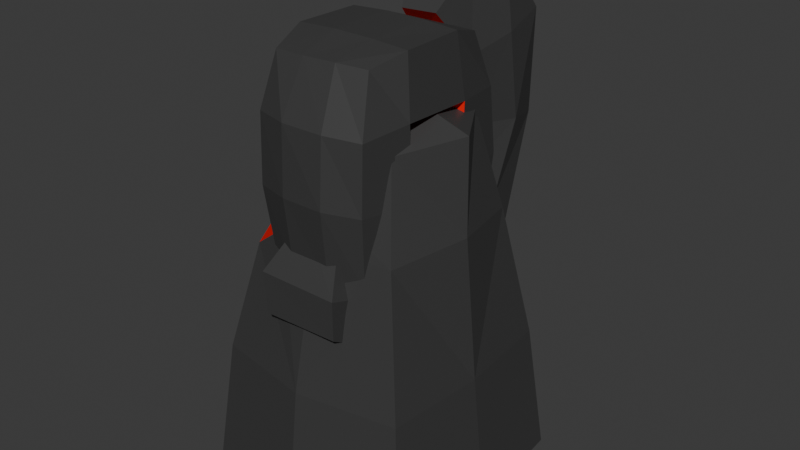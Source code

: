 # Source: coolrocks.blend  (saved by Blender 4.1.24; exported with 4.5.12 LTS)
import bpy
from mathutils import Matrix  # noqa: F401  (used for matrix-valued properties, if any)

bpy.ops.wm.read_factory_settings(use_empty=True)
scene = bpy.context.scene
scene.name = 'Scene'

# ---- collections
col_collection = bpy.data.collections.new('Collection'); scene.collection.children.link(col_collection)

# ---- materials (node trees are filled in below, after node groups)
mat_rock = bpy.data.materials.new('rock')
mat_rock.alpha_threshold = 0.0
mat_rock.use_transparent_shadow = False
mat_rock.roughness = 0.5
mat_rock.line_color = (0.0, 0.0, 0.0, 1.0)
mat_inside = bpy.data.materials.new('inside')
mat_inside.use_transparent_shadow = False

# ---- material node trees
mat_rock.use_nodes = True; mat_rock.node_tree.nodes.clear()
_N = mat_rock.node_tree.nodes; _L = mat_rock.node_tree.links
n0 = _N.new('ShaderNodeOutputMaterial'); n0.name = 'Material Output'; n0.location = (300, 300)
n1 = _N.new('ShaderNodeBsdfPrincipled'); n1.name = 'Principled BSDF'; n1.location = (10, 300)
n1.inputs[0].default_value = (0.04689, 0.04689, 0.04689, 1.0)
n1.inputs[3].default_value = 1.45
_L.new(n1.outputs[0], n0.inputs[0])
n0.is_active_output = True
mat_inside.use_nodes = True; mat_inside.node_tree.nodes.clear()
_N = mat_inside.node_tree.nodes; _L = mat_inside.node_tree.links
n0 = _N.new('ShaderNodeBsdfPrincipled'); n0.name = 'Principled BSDF'; n0.location = (10, 300)
n0.inputs[0].default_value = (0.8002, 0.004844, 0.0, 1.0)
n1 = _N.new('ShaderNodeOutputMaterial'); n1.name = 'Material Output'; n1.location = (300, 300)
_L.new(n0.outputs[0], n1.inputs[0])
n1.is_active_output = True

# ---- world
world_world = bpy.data.worlds.new('World'); scene.world = world_world
world_world.use_nodes = True; world_world.node_tree.nodes.clear()
_N = world_world.node_tree.nodes; _L = world_world.node_tree.links
n0 = _N.new('ShaderNodeOutputWorld'); n0.name = 'World Output'; n0.location = (300, 300)
n1 = _N.new('ShaderNodeBackground'); n1.name = 'Background'; n1.location = (10, 300)
n1.inputs[0].default_value = (0.05088, 0.05088, 0.05088, 1.0)
_L.new(n1.outputs[0], n0.inputs[0])
n0.is_active_output = True
world_world.color = (0.05088, 0.05088, 0.05088)
world_world.use_sun_shadow = False
world_world.sun_shadow_jitter_overblur = 0.0

# ---- meshes
me_rockmesh1 = bpy.data.meshes.new('RockMesh1')
me_rockmesh1.from_pydata([(0.6024, 0.5913, 1.965), (1.03, 1.03, -0.4012), (1.03, -1.03, -0.4012), (-1.03, 1.03, -0.4012), (-1.03, -1.03, -0.4012), (0.8002, 0.8001, 0.9722), (0.7932, -0.8029, 0.9792), (-0.8048, 0.7936, 0.9758), (0.0, 1.209, -0.4012), (0.0, -1.209, -0.4012), (0.008888, 0.6961, 2.238), (3.295e-05, 0.8989, 1.029), (0.007264, -0.9088, 0.986), (-1.119, 0.0, -0.4012), (0.9719, 0.0003686, 1.981), (1.119, 0.0, -0.4012), (0.9842, 0.0001759, 1.027), (-0.9878, 0.02364, 0.9614), (0.003089, -0.8212, 1.333), (-0.9066, -0.3031, 0.9828), (-0.9603, 0.02931, 1.174), (-0.4448, -0.848, 0.9795), (0.6072, -0.5708, 1.881), (0.429, 0.01247, 2.151), (-0.5979, 0.6104, 1.784), (-0.7892, -0.8138, 0.7184), (-0.5194, 0.1638, 1.453), (-0.2974, 0.4034, 1.763), (0.0333, 0.0856, 1.792), (0.1353, -0.02149, 1.797), (0.03129, -0.04807, 1.706), (-0.4923, -0.1759, 1.256), (0.2606, -0.1525, 1.805), (0.03004, -0.3736, 1.509), (0.08654, -0.3263, 1.577), (0.02821, -0.3025, 1.548), (-0.3746, -0.1455, 1.357), (-0.4945, -0.09965, 1.3), (-0.684, -0.03095, 1.207), (-0.4579, -0.5023, 1.077), (-0.236, -0.6236, 1.161), (1.17, 1.17, -1.77), (1.17, -1.17, -1.77), (-1.17, 1.17, -1.77), (-1.17, -1.17, -1.77), (0.0, 1.373, -1.77), (0.0, -1.373, -1.77), (-1.271, 0.0, -1.77), (1.271, 0.0, -1.77), (0.0, 0.0, -1.77)], [], [(20, 7, 17), (9, 4, 44, 46), (11, 0, 5), (8, 5, 1), (15, 6, 2), (13, 7, 3), (6, 9, 2), (7, 8, 3), (24, 11, 7), (3, 8, 45, 43), (6, 18, 12), (0, 23, 14), (13, 3, 43, 47), (19, 17, 13), (5, 15, 1), (0, 16, 5), (8, 1, 41, 45), (15, 2, 42, 48), (6, 16, 22), (16, 14, 22), (11, 10, 0), (8, 11, 5), (15, 16, 6), (13, 17, 7), (25, 4, 9), (9, 12, 21), (6, 12, 9), (7, 11, 8), (2, 9, 46, 42), (1, 15, 48, 41), (13, 4, 25), (5, 16, 15), (0, 14, 16), (4, 13, 47, 44), (24, 7, 20), (25, 19, 13), (9, 21, 25), (12, 18, 21), (22, 18, 6), (23, 22, 14), (0, 10, 23), (11, 24, 10), (17, 19, 20), (32, 22, 23), (34, 22, 32), (19, 25, 21, 39), (24, 26, 27), (20, 19, 38), (24, 27, 10), (18, 33, 40), (27, 28, 10), (37, 31, 36), (28, 30, 29), (28, 29, 23, 10), (38, 19, 31, 37), (35, 33, 34), (29, 32, 23), (36, 35, 30), (26, 38, 37), (26, 37, 36, 30, 28, 27), (39, 21, 40), (30, 35, 34, 32, 29), (33, 18, 22, 34), (24, 20, 38, 26), (31, 39, 40, 33, 35, 36), (31, 19, 39), (21, 18, 40), (49, 42, 46), (49, 44, 47), (43, 49, 47), (41, 49, 45), (49, 48, 42), (49, 46, 44), (43, 45, 49), (41, 48, 49)])
me_rockmesh1.polygons.foreach_set('material_index', [0, 0, 0, 0, 0, 0, 0, 0, 0, 0, 0, 0, 0, 0, 0, 0, 0, 0, 0, 0, 0, 0, 0, 0, 0, 0, 0, 0, 0, 0, 0, 0, 0, 0, 0, 0, 0, 0, 0, 0, 0, 0, 0, 1, 1, 1, 1, 1, 1, 1, 1, 1, 1, 1, 1, 1, 1, 1, 1, 1, 1, 1, 1, 1, 1, 1, 1, 0, 0, 0, 0, 0, 0, 0, 0])
_uv = me_rockmesh1.uv_layers.new(name='UVMap')
_uv.uv.foreach_set('vector', [0.5199, 0.125, 0.5, 0.25, 0.5, 0.125, 0.375, 0.875, 0.125, 0.75, 0.125, 0.75, 0.375, 0.875, 0.5, 0.375, 0.625, 0.5, 0.5, 0.5, 0.375, 0.375, 0.5, 0.5, 0.375, 0.5, 0.375, 0.625, 0.5, 0.75, 0.375, 0.75, 0.375, 0.125, 0.5, 0.25, 0.375, 0.25, 0.5, 0.75, 0.375, 0.875, 0.375, 0.75, 0.5, 0.25, 0.375, 0.375, 0.375, 0.25, 0.6036, 0.25, 0.5, 0.375, 0.5, 0.25, 0.375, 0.25, 0.375, 0.375, 0.375, 0.375, 0.375, 0.25, 0.5, 0.75, 0.5313, 0.875, 0.5, 0.875, 0.625, 0.5, 0.6954, 0.625, 0.625, 0.625, 0.375, 0.125, 0.375, 0.25, 0.375, 0.25, 0.375, 0.125, 0.5, 0.07792, 0.5, 0.125, 0.375, 0.125, 0.5, 0.5, 0.375, 0.625, 0.375, 0.5, 0.625, 0.5, 0.5, 0.625, 0.5, 0.5, 0.375, 0.375, 0.375, 0.5, 0.375, 0.5, 0.375, 0.375, 0.375, 0.625, 0.375, 0.75, 0.375, 0.75, 0.375, 0.625, 0.5, 0.75, 0.5, 0.625, 0.6167, 0.75, 0.5, 0.625, 0.625, 0.625, 0.6167, 0.75, 0.5, 0.375, 0.625, 0.375, 0.625, 0.5, 0.375, 0.375, 0.5, 0.375, 0.5, 0.5, 0.375, 0.625, 0.5, 0.625, 0.5, 0.75, 0.375, 0.125, 0.5, 0.125, 0.5, 0.25, 0.0, 0.0, 0.125, 0.75, 0.375, 0.875, 0.375, 0.875, 0.5, 0.875, 0.5, 0.9472, 0.5, 0.75, 0.5, 0.875, 0.375, 0.875, 0.5, 0.25, 0.5, 0.375, 0.375, 0.375, 0.375, 0.75, 0.375, 0.875, 0.375, 0.875, 0.375, 0.75, 0.375, 0.5, 0.375, 0.625, 0.375, 0.625, 0.375, 0.5, 0.375, 0.125, 0.125, 0.75, 0.0, 0.0, 0.5, 0.5, 0.5, 0.625, 0.375, 0.625, 0.625, 0.5, 0.625, 0.625, 0.5, 0.625, 0.125, 0.75, 0.375, 0.125, 0.375, 0.125, 0.125, 0.75, 0.6036, 0.25, 0.5, 0.25, 0.5199, 0.125, 0.0, 0.0, 0.5, 0.07792, 0.375, 0.125, 0.375, 0.875, 0.5, 0.9472, 0.0, 0.0, 0.5, 0.875, 0.5313, 0.875, 0.5, 0.9472, 0.6167, 0.75, 0.5313, 0.875, 0.5, 0.75, 0.6954, 0.625, 0.6167, 0.75, 0.625, 0.625, 0.625, 0.5, 0.625, 0.375, 0.6954, 0.625, 0.5, 0.375, 0.6036, 0.25, 0.625, 0.375, 0.5, 0.125, 0.5, 0.07792, 0.5199, 0.125, 0.6124, 0.5868, 0.6167, 0.75, 0.6954, 0.625, 0.5774, 0.6718, 0.6167, 0.75, 0.6124, 0.5868, 0.5, 0.07792, 0.0, 0.0, 0.5, 0.9472, 0.5208, 0.8072, 0.6036, 0.25, 0.5674, 0.4938, 0.6065, 0.3607, 0.5199, 0.125, 0.5, 0.07792, 0.5372, 0.3074, 0.6036, 0.25, 0.6065, 0.3607, 0.625, 0.375, 0.5313, 0.875, 0.5703, 0.689, 0.5283, 0.8432, 0.6065, 0.3607, 0.6101, 0.4986, 0.625, 0.375, 0.5489, 0.6183, 0.5444, 0.6482, 0.5548, 0.6296, 0.6101, 0.4986, 0.5997, 0.5485, 0.6111, 0.5357, 0.6101, 0.4986, 0.6111, 0.5357, 0.6954, 0.625, 0.625, 0.375, 0.5372, 0.3074, 0.5, 0.07792, 0.5444, 0.6482, 0.5489, 0.6183, 0.5749, 0.6669, 0.5703, 0.689, 0.5774, 0.6718, 0.6111, 0.5357, 0.6124, 0.5868, 0.6954, 0.625, 0.5548, 0.6296, 0.5749, 0.6669, 0.5997, 0.5485, 0.5674, 0.4938, 0.5372, 0.3074, 0.5489, 0.6183, 0.5674, 0.4938, 0.5489, 0.6183, 0.5548, 0.6296, 0.5997, 0.5485, 0.6101, 0.4986, 0.6065, 0.3607, 0.5208, 0.8072, 0.5, 0.9472, 0.5283, 0.8432, 0.5997, 0.5485, 0.5749, 0.6669, 0.5774, 0.6718, 0.6124, 0.5868, 0.6111, 0.5357, 0.5703, 0.689, 0.5313, 0.875, 0.6167, 0.75, 0.5774, 0.6718, 0.6036, 0.25, 0.5199, 0.125, 0.5372, 0.3074, 0.5674, 0.4938, 0.5444, 0.6482, 0.5208, 0.8072, 0.5283, 0.8432, 0.5703, 0.689, 0.5749, 0.6669, 0.5548, 0.6296, 0.5444, 0.6482, 0.5, 0.07792, 0.5208, 0.8072, 0.5, 0.9472, 0.5313, 0.875, 0.5283, 0.8432, 0.25, 0.625, 0.375, 0.75, 0.25, 0.75, 0.25, 0.625, 0.125, 0.75, 0.125, 0.625, 0.125, 0.5, 0.25, 0.625, 0.125, 0.625, 0.375, 0.5, 0.25, 0.625, 0.25, 0.5, 0.25, 0.625, 0.375, 0.625, 0.375, 0.75, 0.25, 0.625, 0.25, 0.75, 0.125, 0.75, 0.125, 0.5, 0.25, 0.5, 0.25, 0.625, 0.375, 0.5, 0.375, 0.625, 0.25, 0.625])
me_rockmesh1.materials.append(mat_rock)
me_rockmesh1.materials.append(mat_inside)
me_rockmesh1.use_mirror_vertex_groups = False
me_rockmesh1.update()
me_rockmesh2 = bpy.data.meshes.new('RockMesh2')
me_rockmesh2.from_pydata([(-0.6056, -0.9472, -0.1468), (-0.5092, -0.7397, 2.622), (-0.6056, 0.9341, -0.1468), (-0.5105, 0.7109, 2.616), (0.6129, -0.9472, -0.1468), (0.4592, -0.6701, 2.622), (0.6129, 0.9341, -0.1468), (0.4809, 0.7091, 2.624), (-0.6801, 0.3497, -0.1468), (-0.6968, -0.3497, -0.1468), (-0.5713, -0.9318, 1.413), (-0.578, -0.8991, 2.098), (-0.6301, -0.325, 2.73), (-0.5942, 0.3282, 2.739), (-0.5651, 0.8871, 2.092), (-0.5587, 0.9633, 1.418), (0.2259, 1.049, -0.1468), (-0.2271, 1.049, -0.1468), (-0.1794, 0.7045, 2.618), (0.1607, 0.7113, 2.623), (0.5742, 0.8558, 2.095), (0.5878, 0.923, 1.433), (0.72, -0.3497, -0.1468), (0.6789, 0.3497, -0.1468), (0.5723, 0.333, 2.735), (0.5831, -0.3348, 2.727), (0.5747, -0.8878, 2.088), (0.5905, -0.927, 1.435), (-0.2271, -1.049, -0.1468), (0.2259, -1.049, -0.1468), (0.1538, -0.7309, 2.635), (-0.1879, -0.7501, 2.629), (0.2186, 0.3331, 2.758), (0.2004, -0.3225, 2.742), (-0.2157, 0.3287, 2.761), (-0.2101, -0.3284, 2.749), (0.2356, -1.05, 1.438), (-0.206, -1.043, 1.433), (0.2147, -0.9865, 2.1), (-0.2232, -0.9981, 2.103), (0.6477, 0.3343, 1.291), (0.6477, -0.3636, 1.379), (0.6477, 0.3651, 2.108), (0.6477, -0.3813, 2.125), (-0.2025, 1.068, 1.442), (0.2344, 1.051, 1.44), (-0.2105, 0.9938, 2.097), (0.2082, 0.9718, 2.101), (-0.6477, -0.3636, 1.379), (-0.6477, 0.3651, 1.333), (-0.6477, -0.3311, 2.188), (-0.6477, 0.3651, 2.108), (0.3144, -0.1106, 2.005), (-0.2973, -0.285, 1.928), (0.2893, -0.2426, 1.607), (-0.3042, -0.1317, 1.467), (0.3649, 0.1186, 1.478), (-0.2842, 0.2599, 1.588), (0.398, 0.2898, 1.892), (-0.2737, 0.1912, 2.048), (-0.5189, 0.8628, 0.6974), (0.5537, 0.8534, 0.7229), (0.5416, -0.851, 0.7113), (-0.5254, -0.8495, 0.7141), (0.2057, -0.952, 0.7157), (-0.2053, -0.9547, 0.7116), (0.6028, 0.2896, 0.6717), (0.6206, -0.3094, 0.7115), (-0.1819, 0.9774, 0.7282), (0.2068, 0.9593, 0.7209), (-0.603, -0.3169, 0.6978), (-0.5896, 0.3186, 0.6958), (-0.6645, -1.038, -1.718), (-0.6645, 1.023, -1.718), (0.6703, -1.038, -1.718), (0.6703, 1.023, -1.718), (-0.7461, 0.3831, -1.718), (-0.7643, -0.3831, -1.718), (0.2464, 1.149, -1.718), (-0.2498, 1.149, -1.718), (0.7876, -0.3831, -1.718), (0.7426, 0.3831, -1.718), (-0.2498, -1.149, -1.718), (0.2464, -1.149, -1.718), (-0.2498, 0.3831, -1.718), (-0.2498, -0.3831, -1.718), (0.2464, 0.3831, -1.718), (0.2464, -0.3831, -1.718)], [], [(51, 13, 3, 14), (47, 19, 7, 20), (43, 25, 5, 26), (39, 31, 1, 11), (23, 22, 80, 81), (35, 12, 1, 31), (25, 33, 30, 5), (33, 35, 31, 30), (7, 19, 32, 24), (24, 32, 33, 25), (19, 18, 34, 32), (32, 34, 35, 33), (18, 3, 13, 34), (34, 13, 12, 35), (16, 6, 75, 78), (9, 8, 76, 77), (29, 28, 82, 83), (22, 4, 74, 80), (8, 2, 73, 76), (28, 0, 72, 82), (17, 16, 78, 79), (2, 17, 79, 73), (65, 37, 10, 63), (37, 39, 11, 10), (62, 27, 36, 64), (64, 36, 37, 65), (27, 26, 38, 36), (36, 38, 39, 37), (26, 5, 30, 38), (38, 30, 31, 39), (67, 41, 27, 62), (41, 43, 26, 27), (61, 21, 40, 66), (66, 40, 41, 67), (21, 20, 42, 40), (59, 53, 50, 51), (20, 7, 24, 42), (42, 24, 25, 43), (69, 45, 21, 61), (45, 47, 20, 21), (60, 15, 44, 68), (68, 44, 45, 69), (15, 14, 46, 44), (44, 46, 47, 45), (14, 3, 18, 46), (46, 18, 19, 47), (71, 49, 15, 60), (49, 51, 14, 15), (63, 10, 48, 70), (70, 48, 49, 71), (10, 11, 50, 48), (55, 48, 50, 53), (11, 1, 12, 50), (50, 12, 13, 51), (57, 49, 48, 55), (57, 59, 51, 49), (40, 42, 58, 56), (56, 58, 59, 57), (40, 56, 54, 41), (56, 57, 55, 54), (41, 54, 52, 43), (54, 55, 53, 52), (42, 43, 52, 58), (58, 52, 53, 59), (9, 70, 71, 8), (0, 63, 70, 9), (8, 71, 60, 2), (17, 68, 69, 16), (2, 60, 68, 17), (16, 69, 61, 6), (23, 66, 67, 22), (6, 61, 66, 23), (22, 67, 62, 4), (29, 64, 65, 28), (4, 62, 64, 29), (28, 65, 63, 0), (87, 80, 74, 83), (77, 85, 82, 72), (85, 87, 83, 82), (73, 79, 84, 76), (76, 84, 85, 77), (79, 78, 86, 84), (84, 86, 87, 85), (78, 75, 81, 86), (86, 81, 80, 87), (4, 29, 83, 74), (0, 9, 77, 72), (6, 23, 81, 75)])
me_rockmesh2.polygons.foreach_set('material_index', [0, 0, 0, 0, 0, 0, 0, 0, 0, 0, 0, 0, 0, 0, 0, 0, 0, 0, 0, 0, 0, 0, 0, 0, 0, 0, 0, 0, 0, 0, 0, 0, 0, 0, 0, 1, 0, 0, 0, 0, 0, 0, 0, 0, 0, 0, 0, 0, 0, 0, 0, 1, 0, 0, 1, 1, 1, 1, 1, 1, 1, 1, 1, 1, 0, 0, 0, 0, 0, 0, 0, 0, 0, 0, 0, 0, 0, 0, 0, 0, 0, 0, 0, 0, 0, 0, 0, 0])
_uv = me_rockmesh2.uv_layers.new(name='UVMap')
_uv.uv.foreach_set('vector', [0.5417, 0.1667, 0.625, 0.1667, 0.625, 0.25, 0.5417, 0.25, 0.5417, 0.4167, 0.625, 0.4167, 0.625, 0.5, 0.5417, 0.5, 0.5417, 0.6667, 0.625, 0.6667, 0.625, 0.75, 0.5417, 0.75, 0.5417, 0.9167, 0.625, 0.9167, 0.625, 1.0, 0.5417, 1.0, 0.375, 0.5833, 0.375, 0.6667, 0.375, 0.6667, 0.375, 0.5833, 0.7917, 0.6667, 0.875, 0.6667, 0.875, 0.75, 0.7917, 0.75, 0.625, 0.6667, 0.7083, 0.6667, 0.7083, 0.75, 0.625, 0.75, 0.7083, 0.6667, 0.7917, 0.6667, 0.7917, 0.75, 0.7083, 0.75, 0.625, 0.5, 0.7083, 0.5, 0.7083, 0.5833, 0.625, 0.5833, 0.625, 0.5833, 0.7083, 0.5833, 0.7083, 0.6667, 0.625, 0.6667, 0.7083, 0.5, 0.7917, 0.5, 0.7917, 0.5833, 0.7083, 0.5833, 0.7083, 0.5833, 0.7917, 0.5833, 0.7917, 0.6667, 0.7083, 0.6667, 0.7917, 0.5, 0.875, 0.5, 0.875, 0.5833, 0.7917, 0.5833, 0.7917, 0.5833, 0.875, 0.5833, 0.875, 0.6667, 0.7917, 0.6667, 0.375, 0.4167, 0.375, 0.5, 0.375, 0.5, 0.375, 0.4167, 0.375, 0.08333, 0.375, 0.1667, 0.375, 0.1667, 0.375, 0.08333, 0.375, 0.8333, 0.375, 0.9167, 0.375, 0.9167, 0.375, 0.8333, 0.375, 0.6667, 0.375, 0.75, 0.375, 0.75, 0.375, 0.6667, 0.375, 0.1667, 0.375, 0.25, 0.375, 0.25, 0.375, 0.1667, 0.375, 0.9167, 0.375, 1.0, 0.375, 1.0, 0.375, 0.9167, 0.375, 0.3333, 0.375, 0.4167, 0.375, 0.4167, 0.375, 0.3333, 0.375, 0.25, 0.375, 0.3333, 0.375, 0.3333, 0.375, 0.25, 0.4167, 0.9167, 0.4583, 0.9167, 0.4583, 1.0, 0.4167, 1.0, 0.4583, 0.9167, 0.5417, 0.9167, 0.5417, 1.0, 0.4583, 1.0, 0.4167, 0.75, 0.4583, 0.75, 0.4583, 0.8333, 0.4167, 0.8333, 0.4167, 0.8333, 0.4583, 0.8333, 0.4583, 0.9167, 0.4167, 0.9167, 0.4583, 0.75, 0.5417, 0.75, 0.5417, 0.8333, 0.4583, 0.8333, 0.4583, 0.8333, 0.5417, 0.8333, 0.5417, 0.9167, 0.4583, 0.9167, 0.5417, 0.75, 0.625, 0.75, 0.625, 0.8333, 0.5417, 0.8333, 0.5417, 0.8333, 0.625, 0.8333, 0.625, 0.9167, 0.5417, 0.9167, 0.4167, 0.6667, 0.4583, 0.6667, 0.4583, 0.75, 0.4167, 0.75, 0.4583, 0.6667, 0.5417, 0.6667, 0.5417, 0.75, 0.4583, 0.75, 0.4167, 0.5, 0.4583, 0.5, 0.4583, 0.5833, 0.4167, 0.5833, 0.4167, 0.5833, 0.4583, 0.5833, 0.4583, 0.6667, 0.4167, 0.6667, 0.4583, 0.5, 0.5417, 0.5, 0.5417, 0.5833, 0.4583, 0.5833, 0.5417, 0.3056, 0.5417, 0.2778, 0.5417, 0.08333, 0.5417, 0.1667, 0.5417, 0.5, 0.625, 0.5, 0.625, 0.5833, 0.5417, 0.5833, 0.5417, 0.5833, 0.625, 0.5833, 0.625, 0.6667, 0.5417, 0.6667, 0.4167, 0.4167, 0.4583, 0.4167, 0.4583, 0.5, 0.4167, 0.5, 0.4583, 0.4167, 0.5417, 0.4167, 0.5417, 0.5, 0.4583, 0.5, 0.4167, 0.25, 0.4583, 0.25, 0.4583, 0.3333, 0.4167, 0.3333, 0.4167, 0.3333, 0.4583, 0.3333, 0.4583, 0.4167, 0.4167, 0.4167, 0.4583, 0.25, 0.5417, 0.25, 0.5417, 0.3333, 0.4583, 0.3333, 0.4583, 0.3333, 0.5417, 0.3333, 0.5417, 0.4167, 0.4583, 0.4167, 0.5417, 0.25, 0.625, 0.25, 0.625, 0.3333, 0.5417, 0.3333, 0.5417, 0.3333, 0.625, 0.3333, 0.625, 0.4167, 0.5417, 0.4167, 0.4167, 0.1667, 0.4583, 0.1667, 0.4583, 0.25, 0.4167, 0.25, 0.4583, 0.1667, 0.5417, 0.1667, 0.5417, 0.25, 0.4583, 0.25, 0.4167, 0.0, 0.4583, 0.0, 0.4583, 0.08333, 0.4167, 0.08333, 0.4167, 0.08333, 0.4583, 0.08333, 0.4583, 0.1667, 0.4167, 0.1667, 0.4583, 0.0, 0.5417, 0.0, 0.5417, 0.08333, 0.4583, 0.08333, 0.4583, 0.2778, 0.4583, 0.08333, 0.5417, 0.08333, 0.5417, 0.2778, 0.5417, 0.0, 0.625, 0.0, 0.625, 0.08333, 0.5417, 0.08333, 0.5417, 0.08333, 0.625, 0.08333, 0.625, 0.1667, 0.5417, 0.1667, 0.4583, 0.3056, 0.4583, 0.1667, 0.4583, 0.08333, 0.4583, 0.2778, 0.4583, 0.3056, 0.5417, 0.3056, 0.5417, 0.1667, 0.4583, 0.1667, 0.4583, 0.5833, 0.5417, 0.5833, 0.5417, 0.4444, 0.4583, 0.4444, 0.4583, 0.4444, 0.5417, 0.4444, 0.5417, 0.3056, 0.4583, 0.3056, 0.4583, 0.5833, 0.4583, 0.4444, 0.4583, 0.4722, 0.4583, 0.6667, 0.4583, 0.4444, 0.4583, 0.3056, 0.4583, 0.2778, 0.4583, 0.4722, 0.4583, 0.6667, 0.4583, 0.4722, 0.5417, 0.4722, 0.5417, 0.6667, 0.4583, 0.4722, 0.4583, 0.2778, 0.5417, 0.2778, 0.5417, 0.4722, 0.5417, 0.5833, 0.5417, 0.6667, 0.5417, 0.4722, 0.5417, 0.4444, 0.5417, 0.4444, 0.5417, 0.4722, 0.5417, 0.2778, 0.5417, 0.3056, 0.375, 0.08333, 0.4167, 0.08333, 0.4167, 0.1667, 0.375, 0.1667, 0.375, 0.0, 0.4167, 0.0, 0.4167, 0.08333, 0.375, 0.08333, 0.375, 0.1667, 0.4167, 0.1667, 0.4167, 0.25, 0.375, 0.25, 0.375, 0.3333, 0.4167, 0.3333, 0.4167, 0.4167, 0.375, 0.4167, 0.375, 0.25, 0.4167, 0.25, 0.4167, 0.3333, 0.375, 0.3333, 0.375, 0.4167, 0.4167, 0.4167, 0.4167, 0.5, 0.375, 0.5, 0.375, 0.5833, 0.4167, 0.5833, 0.4167, 0.6667, 0.375, 0.6667, 0.375, 0.5, 0.4167, 0.5, 0.4167, 0.5833, 0.375, 0.5833, 0.375, 0.6667, 0.4167, 0.6667, 0.4167, 0.75, 0.375, 0.75, 0.375, 0.8333, 0.4167, 0.8333, 0.4167, 0.9167, 0.375, 0.9167, 0.375, 0.75, 0.4167, 0.75, 0.4167, 0.8333, 0.375, 0.8333, 0.375, 0.9167, 0.4167, 0.9167, 0.4167, 1.0, 0.375, 1.0, 0.2917, 0.6667, 0.375, 0.6667, 0.375, 0.75, 0.2917, 0.75, 0.125, 0.6667, 0.2083, 0.6667, 0.2083, 0.75, 0.125, 0.75, 0.2083, 0.6667, 0.2917, 0.6667, 0.2917, 0.75, 0.2083, 0.75, 0.125, 0.5, 0.2083, 0.5, 0.2083, 0.5833, 0.125, 0.5833, 0.125, 0.5833, 0.2083, 0.5833, 0.2083, 0.6667, 0.125, 0.6667, 0.2083, 0.5, 0.2917, 0.5, 0.2917, 0.5833, 0.2083, 0.5833, 0.2083, 0.5833, 0.2917, 0.5833, 0.2917, 0.6667, 0.2083, 0.6667, 0.2917, 0.5, 0.375, 0.5, 0.375, 0.5833, 0.2917, 0.5833, 0.2917, 0.5833, 0.375, 0.5833, 0.375, 0.6667, 0.2917, 0.6667, 0.375, 0.75, 0.375, 0.8333, 0.375, 0.8333, 0.375, 0.75, 0.375, 0.0, 0.375, 0.08333, 0.375, 0.08333, 0.375, 0.0, 0.375, 0.5, 0.375, 0.5833, 0.375, 0.5833, 0.375, 0.5])
me_rockmesh2.materials.append(mat_rock)
me_rockmesh2.materials.append(mat_inside)
me_rockmesh2.update()
me_rockmesh3 = bpy.data.meshes.new('RockMesh3')
me_rockmesh3.from_pydata([(-0.4303, -0.449, -0.1056), (-0.2991, -0.4776, 0.9172), (-0.4178, 0.4404, -0.1111), (-0.3272, 0.4672, 0.9069), (0.4163, -0.4365, -0.123), (0.2868, -0.4544, 0.9333), (0.4214, 0.4637, -0.1277), (0.3059, 0.4465, 0.9105), (-0.3032, 0.7621, 1.14), (-0.4369, 1.419, 0.4681), (0.4425, 1.378, 0.4663), (0.3119, 0.7677, 1.115), (-0.3098, 1.016, 1.634), (-0.4338, 1.887, 1.486), (0.3131, 1.905, 1.477), (0.3118, 0.9963, 1.61), (-0.3748, -1.134, 0.2653), (-0.1982, -0.7876, 1.176), (0.1953, -0.7736, 1.179), (0.415, -1.128, 0.2849), (-0.2952, 0.9153, 2.324), (-0.4086, 1.761, 2.56), (0.4303, 1.756, 2.599), (0.316, 0.899, 2.306), (-0.1865, 0.5161, 2.749), (-0.431, 1.292, 3.229), (0.3822, 1.295, 3.226), (0.1842, 0.5344, 2.762), (-0.4586, -0.4548, 0.4737), (-0.4398, 0.4437, 0.4619), (0.4546, 0.4506, 0.4668), (0.4402, -0.4709, 0.4597), (-0.4405, 1.096, 0.7913), (0.4753, 1.111, 0.8296), (-0.4572, 1.447, 1.549), (0.4562, 1.465, 1.567), (-0.4272, -1.126, 0.6746), (0.4107, -1.125, 0.6707), (-0.4552, 1.314, 2.448), (0.4504, 1.328, 2.458), (-0.4129, 0.9904, 3.188), (0.2623, 0.9668, 3.168)], [], [(28, 1, 3, 29), (29, 3, 8, 32), (30, 7, 5, 31), (5, 1, 17, 18), (2, 6, 4, 0), (7, 3, 1, 5), (10, 9, 13, 14), (30, 6, 10, 33), (6, 2, 9, 10), (3, 7, 11, 8), (12, 15, 23, 20), (8, 11, 15, 12), (32, 8, 12, 34), (33, 10, 14, 35), (37, 18, 17, 36), (31, 5, 18, 37), (28, 0, 16, 36), (0, 4, 19, 16), (20, 23, 27, 24), (34, 12, 20, 38), (35, 14, 22, 39), (14, 13, 21, 22), (40, 24, 27, 41), (38, 20, 24, 40), (39, 22, 26, 41), (22, 21, 25, 26), (23, 39, 41, 27), (21, 38, 40, 25), (25, 40, 41, 26), (15, 35, 39, 23), (13, 34, 38, 21), (1, 28, 36, 17), (4, 31, 37, 19), (19, 37, 36, 16), (11, 33, 35, 15), (9, 32, 34, 13), (7, 30, 33, 11), (6, 30, 31, 4), (2, 29, 32, 9), (0, 28, 29, 2)])
me_rockmesh3.polygons.foreach_set('material_index', [0, 0, 0, 1, 0, 1, 0, 0, 0, 1, 1, 1, 0, 0, 0, 0, 0, 0, 1, 0, 0, 0, 0, 0, 0, 0, 0, 0, 0, 0, 0, 0, 0, 0, 0, 0, 0, 0, 0, 0])
_uv = me_rockmesh3.uv_layers.new(name='UVMap')
_uv.uv.foreach_set('vector', [0.5, 0.0, 0.625, 0.0, 0.625, 0.25, 0.5, 0.25, 0.5, 0.25, 0.625, 0.25, 0.625, 0.25, 0.5, 0.25, 0.5, 0.5, 0.625, 0.5, 0.625, 0.75, 0.5, 0.75, 0.625, 0.75, 0.875, 0.75, 0.875, 0.75, 0.625, 0.75, 0.125, 0.5, 0.375, 0.5, 0.375, 0.75, 0.125, 0.75, 0.625, 0.5, 0.875, 0.5, 0.875, 0.75, 0.625, 0.75, 0.375, 0.5, 0.125, 0.5, 0.125, 0.5, 0.375, 0.5, 0.5, 0.5, 0.375, 0.5, 0.375, 0.5, 0.5, 0.5, 0.375, 0.5, 0.125, 0.5, 0.125, 0.5, 0.375, 0.5, 0.875, 0.5, 0.625, 0.5, 0.625, 0.5, 0.875, 0.5, 0.875, 0.5, 0.625, 0.5, 0.625, 0.5, 0.875, 0.5, 0.875, 0.5, 0.625, 0.5, 0.625, 0.5, 0.875, 0.5, 0.5, 0.25, 0.625, 0.25, 0.625, 0.25, 0.5, 0.25, 0.5, 0.5, 0.375, 0.5, 0.375, 0.5, 0.5, 0.5, 0.5, 0.75, 0.625, 0.75, 0.625, 1.0, 0.5, 1.0, 0.5, 0.75, 0.625, 0.75, 0.625, 0.75, 0.5, 0.75, 0.5, 0.0, 0.375, 0.0, 0.375, 0.0, 0.5, 0.0, 0.125, 0.75, 0.375, 0.75, 0.375, 0.75, 0.125, 0.75, 0.875, 0.5, 0.625, 0.5, 0.625, 0.5, 0.875, 0.5, 0.5, 0.25, 0.625, 0.25, 0.625, 0.25, 0.5, 0.25, 0.5, 0.5, 0.375, 0.5, 0.375, 0.5, 0.5, 0.5, 0.375, 0.5, 0.125, 0.5, 0.125, 0.5, 0.375, 0.5, 0.5, 0.25, 0.625, 0.25, 0.625, 0.5, 0.5, 0.5, 0.5, 0.25, 0.625, 0.25, 0.625, 0.25, 0.5, 0.25, 0.5, 0.5, 0.375, 0.5, 0.375, 0.5, 0.5, 0.5, 0.375, 0.5, 0.125, 0.5, 0.125, 0.5, 0.375, 0.5, 0.625, 0.5, 0.5, 0.5, 0.5, 0.5, 0.625, 0.5, 0.375, 0.25, 0.5, 0.25, 0.5, 0.25, 0.375, 0.25, 0.375, 0.25, 0.5, 0.25, 0.5, 0.5, 0.375, 0.5, 0.625, 0.5, 0.5, 0.5, 0.5, 0.5, 0.625, 0.5, 0.375, 0.25, 0.5, 0.25, 0.5, 0.25, 0.375, 0.25, 0.625, 0.0, 0.5, 0.0, 0.5, 0.0, 0.625, 0.0, 0.375, 0.75, 0.5, 0.75, 0.5, 0.75, 0.375, 0.75, 0.375, 0.75, 0.5, 0.75, 0.5, 1.0, 0.375, 1.0, 0.625, 0.5, 0.5, 0.5, 0.5, 0.5, 0.625, 0.5, 0.375, 0.25, 0.5, 0.25, 0.5, 0.25, 0.375, 0.25, 0.625, 0.5, 0.5, 0.5, 0.5, 0.5, 0.625, 0.5, 0.375, 0.5, 0.5, 0.5, 0.5, 0.75, 0.375, 0.75, 0.375, 0.25, 0.5, 0.25, 0.5, 0.25, 0.375, 0.25, 0.375, 0.0, 0.5, 0.0, 0.5, 0.25, 0.375, 0.25])
me_rockmesh3.materials.append(mat_rock)
me_rockmesh3.materials.append(mat_inside)
me_rockmesh3.update()

# ---- objects
ob_coolrock1 = bpy.data.objects.new('coolrock1', me_rockmesh1)
ob_coolrock2 = bpy.data.objects.new('coolrock2', me_rockmesh2)
ob_coolrock3 = bpy.data.objects.new('coolrock3', me_rockmesh3)

# ---- transforms, parenting, visibility, modifiers, constraints
ob_coolrock1.location = (0.0, 0.0, 0.0)
ob_coolrock1.lock_rotations_4d = False
ob_coolrock1.empty_display_type = 'ARROWS'
ob_coolrock1.lineart.crease_threshold = 0.0
ob_coolrock2.location = (0.0, 0.0, 0.0)
ob_coolrock3.location = (0.0, 0.0, 0.0)

# ---- collection membership
col_collection.objects.link(ob_coolrock1)
col_collection.objects.link(ob_coolrock2)
col_collection.objects.link(ob_coolrock3)

# ---- scene / render settings (as saved in the file)
scene.frame_start = 1; scene.frame_end = 250; scene.frame_set(1)
scene.render.engine = 'BLENDER_EEVEE_NEXT'
scene.cycles.sampling_pattern = 'TABULATED_SOBOL'
scene.eevee.ray_tracing_options.trace_max_roughness = 0.0
bpy.context.view_layer.update()

# ---- added for rendering (the .blend has no active camera and no usable light): camera, sun
cam_auto = bpy.data.cameras.new('AutoCamera')
cam_auto.lens = 50.0
cam_auto.sensor_width = 36.0
cam_auto.clip_end = 1000.0
ob_auto_camera = bpy.data.objects.new('AutoCamera', cam_auto)
scene.collection.objects.link(ob_auto_camera)
ob_auto_camera.location = (6.01037, -6.94656, 5.53741)
ob_auto_camera.rotation_euler = (1.09748, -7.21219e-08, 0.694738)
scene.camera = ob_auto_camera
light_auto_sun = bpy.data.lights.new('AutoSun', 'SUN')
light_auto_sun.energy = 3.0
light_auto_sun.angle = 0.0523599
ob_auto_sun = bpy.data.objects.new('AutoSun', light_auto_sun)
scene.collection.objects.link(ob_auto_sun)
ob_auto_sun.rotation_euler = (0.872665, 0.174533, 0.523599)
bpy.context.view_layer.update()

